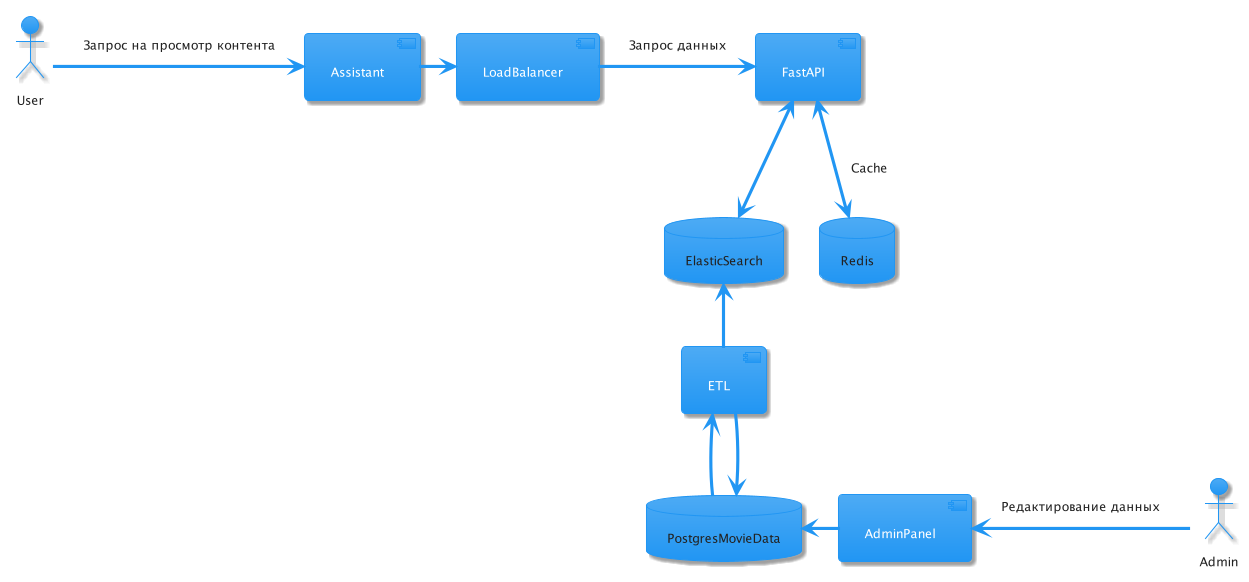

The diagram above was rendered by PlantUML. Its source (embedded in the PNG):
@startuml
!theme materia
actor User
actor Admin
database PostgresMovieData
database ElasticSearch
database Redis as redis_2
component AdminPanel
component Assistant
component LoadBalancer
component FastAPI
component ETL as etl_1

User -right-> Assistant: Запрос на просмотр контента
Assistant -right-> LoadBalancer
LoadBalancer -right-> FastAPI: Запрос данных

FastAPI <--> ElasticSearch
FastAPI <--> redis_2: Cache

PostgresMovieData -up-> etl_1
etl_1 -down-> PostgresMovieData
etl_1 -up-> ElasticSearch
Admin -left-> AdminPanel: Редактирование данных
AdminPanel -left-> PostgresMovieData
@enduml